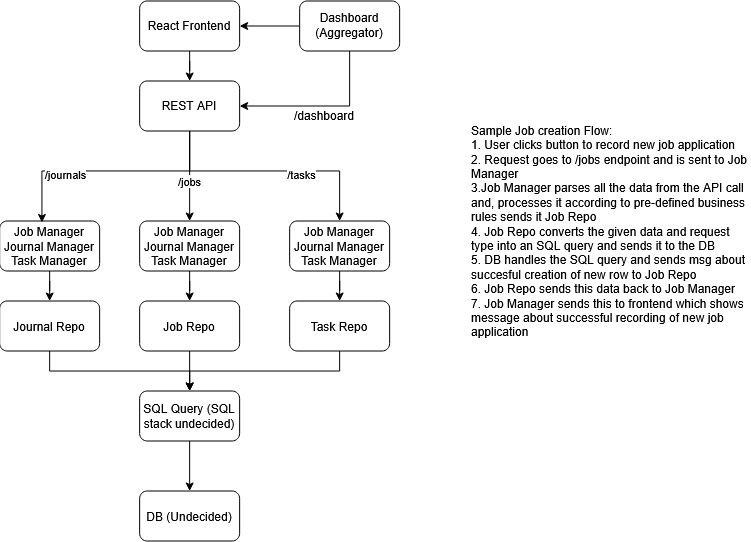

The diagram above was exported from draw.io. Its source (the exported page's mxGraphModel, read from the mxfile embedded in the PNG):
<mxGraphModel dx="2156" dy="677" grid="1" gridSize="10" guides="1" tooltips="1" connect="1" arrows="1" fold="1" page="1" pageScale="1" pageWidth="850" pageHeight="1100" math="0" shadow="0">
  <root>
    <mxCell id="0" />
    <mxCell id="1" parent="0" />
    <mxCell id="IOmqHy8jFO0KbsW3VI5--19" edge="1" parent="1" source="IOmqHy8jFO0KbsW3VI5--13" style="edgeStyle=orthogonalEdgeStyle;rounded=0;orthogonalLoop=1;jettySize=auto;html=1;entryX=0.5;entryY=0;entryDx=0;entryDy=0;" target="IOmqHy8jFO0KbsW3VI5--14" value="">
      <mxGeometry relative="1" as="geometry" />
    </mxCell>
    <mxCell id="IOmqHy8jFO0KbsW3VI5--13" parent="1" style="rounded=1;whiteSpace=wrap;html=1;" value="React Frontend" vertex="1">
      <mxGeometry height="50" width="100" x="90" y="150" as="geometry" />
    </mxCell>
    <mxCell id="IOmqHy8jFO0KbsW3VI5--30" edge="1" parent="1" source="IOmqHy8jFO0KbsW3VI5--14" style="edgeStyle=orthogonalEdgeStyle;rounded=0;orthogonalLoop=1;jettySize=auto;html=1;entryX=0.5;entryY=0;entryDx=0;entryDy=0;" target="IOmqHy8jFO0KbsW3VI5--15" value="">
      <mxGeometry relative="1" as="geometry" />
    </mxCell>
    <mxCell id="IOmqHy8jFO0KbsW3VI5--37" connectable="0" parent="IOmqHy8jFO0KbsW3VI5--30" style="edgeLabel;html=1;align=center;verticalAlign=middle;resizable=0;points=[];" value="/jobs" vertex="1">
      <mxGeometry relative="1" x="0.1126" as="geometry">
        <mxPoint as="offset" />
      </mxGeometry>
    </mxCell>
    <mxCell id="IOmqHy8jFO0KbsW3VI5--14" parent="1" style="rounded=1;whiteSpace=wrap;html=1;" value="REST API" vertex="1">
      <mxGeometry height="50" width="100" x="90" y="230" as="geometry" />
    </mxCell>
    <mxCell id="IOmqHy8jFO0KbsW3VI5--20" edge="1" parent="1" source="IOmqHy8jFO0KbsW3VI5--15" style="edgeStyle=orthogonalEdgeStyle;rounded=0;orthogonalLoop=1;jettySize=auto;html=1;entryX=0.5;entryY=0;entryDx=0;entryDy=0;" target="IOmqHy8jFO0KbsW3VI5--16" value="">
      <mxGeometry relative="1" as="geometry" />
    </mxCell>
    <mxCell id="IOmqHy8jFO0KbsW3VI5--15" parent="1" style="rounded=1;whiteSpace=wrap;html=1;" value="&lt;div&gt;Job Manager&lt;/div&gt;&lt;div&gt;Journal Manager&lt;/div&gt;&lt;div&gt;Task Manager&lt;/div&gt;" vertex="1">
      <mxGeometry height="50" width="100" x="90" y="370" as="geometry" />
    </mxCell>
    <mxCell id="IOmqHy8jFO0KbsW3VI5--23" edge="1" parent="1" source="IOmqHy8jFO0KbsW3VI5--16" style="edgeStyle=orthogonalEdgeStyle;rounded=0;orthogonalLoop=1;jettySize=auto;html=1;entryX=0.5;entryY=0;entryDx=0;entryDy=0;" target="IOmqHy8jFO0KbsW3VI5--17" value="">
      <mxGeometry relative="1" as="geometry" />
    </mxCell>
    <mxCell id="IOmqHy8jFO0KbsW3VI5--16" parent="1" style="rounded=1;whiteSpace=wrap;html=1;" value="&lt;div&gt;Job Repo&lt;/div&gt;" vertex="1">
      <mxGeometry height="50" width="100" x="90" y="450" as="geometry" />
    </mxCell>
    <mxCell id="IOmqHy8jFO0KbsW3VI5--21" edge="1" parent="1" source="IOmqHy8jFO0KbsW3VI5--17" style="edgeStyle=orthogonalEdgeStyle;rounded=0;orthogonalLoop=1;jettySize=auto;html=1;" target="IOmqHy8jFO0KbsW3VI5--18" value="">
      <mxGeometry relative="1" as="geometry" />
    </mxCell>
    <mxCell id="IOmqHy8jFO0KbsW3VI5--17" parent="1" style="rounded=1;whiteSpace=wrap;html=1;" value="SQL Query (SQL stack undecided)" vertex="1">
      <mxGeometry height="50" width="100" x="90" y="540" as="geometry" />
    </mxCell>
    <mxCell id="IOmqHy8jFO0KbsW3VI5--18" parent="1" style="rounded=1;whiteSpace=wrap;html=1;" value="DB (Undecided)" vertex="1">
      <mxGeometry height="50" width="100" x="90" y="640" as="geometry" />
    </mxCell>
    <mxCell id="IOmqHy8jFO0KbsW3VI5--33" edge="1" parent="1" source="IOmqHy8jFO0KbsW3VI5--32" style="edgeStyle=orthogonalEdgeStyle;rounded=0;orthogonalLoop=1;jettySize=auto;html=1;" target="IOmqHy8jFO0KbsW3VI5--13" value="">
      <mxGeometry relative="1" as="geometry" />
    </mxCell>
    <mxCell id="IOmqHy8jFO0KbsW3VI5--32" parent="1" style="rounded=1;whiteSpace=wrap;html=1;" value="Dashboard (Aggregator)" vertex="1">
      <mxGeometry height="50" width="100" x="250" y="150" as="geometry" />
    </mxCell>
    <mxCell id="IOmqHy8jFO0KbsW3VI5--34" edge="1" parent="1" source="IOmqHy8jFO0KbsW3VI5--32" style="endArrow=classic;html=1;rounded=0;exitX=0.5;exitY=1;exitDx=0;exitDy=0;entryX=1;entryY=0.5;entryDx=0;entryDy=0;" target="IOmqHy8jFO0KbsW3VI5--14" value="">
      <mxGeometry height="50" relative="1" width="50" as="geometry">
        <Array as="points">
          <mxPoint x="300" y="255" />
        </Array>
        <mxPoint x="320" y="310" as="sourcePoint" />
        <mxPoint x="370" y="260" as="targetPoint" />
      </mxGeometry>
    </mxCell>
    <mxCell id="IOmqHy8jFO0KbsW3VI5--35" parent="1" style="text;html=1;whiteSpace=wrap;strokeColor=none;fillColor=none;align=center;verticalAlign=middle;rounded=0;" value="/dashboard" vertex="1">
      <mxGeometry height="30" width="70" x="240" y="250" as="geometry" />
    </mxCell>
    <mxCell id="IOmqHy8jFO0KbsW3VI5--39" parent="1" style="text;html=1;whiteSpace=wrap;strokeColor=none;fillColor=none;align=left;verticalAlign=middle;rounded=0;" value="&lt;div&gt;Sample Job creation Flow:&lt;/div&gt;&lt;div&gt;1. User clicks button to record new job application&lt;/div&gt;&lt;div&gt;2. Request goes to /jobs endpoint and is sent to Job Manager&lt;/div&gt;&lt;div&gt;3.Job Manager parses all the data from the API call and, processes it according to pre-defined business rules sends it Job Repo&lt;/div&gt;&lt;div&gt;4. Job Repo converts the given data and request type into an SQL query and sends it to the DB&lt;/div&gt;&lt;div&gt;5. DB handles the SQL query and sends msg about succesful creation of new row to Job Repo&lt;/div&gt;&lt;div&gt;6. Job Repo sends this data back to Job Manager&lt;/div&gt;&lt;div&gt;7. Job Manager sends this to frontend which shows message about successful recording of new job application&lt;/div&gt;" vertex="1">
      <mxGeometry height="420" width="280" x="420" y="170" as="geometry" />
    </mxCell>
    <mxCell id="IOmqHy8jFO0KbsW3VI5--49" edge="1" parent="1" source="IOmqHy8jFO0KbsW3VI5--40" style="edgeStyle=orthogonalEdgeStyle;rounded=0;orthogonalLoop=1;jettySize=auto;html=1;" target="IOmqHy8jFO0KbsW3VI5--46" value="">
      <mxGeometry relative="1" as="geometry" />
    </mxCell>
    <mxCell id="IOmqHy8jFO0KbsW3VI5--40" parent="1" style="rounded=1;whiteSpace=wrap;html=1;" value="&lt;div&gt;Job Manager&lt;/div&gt;&lt;div&gt;Journal Manager&lt;/div&gt;&lt;div&gt;Task Manager&lt;/div&gt;" vertex="1">
      <mxGeometry height="50" width="100" x="-50" y="370" as="geometry" />
    </mxCell>
    <mxCell id="IOmqHy8jFO0KbsW3VI5--48" edge="1" parent="1" source="IOmqHy8jFO0KbsW3VI5--41" style="edgeStyle=orthogonalEdgeStyle;rounded=0;orthogonalLoop=1;jettySize=auto;html=1;" target="IOmqHy8jFO0KbsW3VI5--47" value="">
      <mxGeometry relative="1" as="geometry" />
    </mxCell>
    <mxCell id="IOmqHy8jFO0KbsW3VI5--41" parent="1" style="rounded=1;whiteSpace=wrap;html=1;" value="&lt;div&gt;Job Manager&lt;/div&gt;&lt;div&gt;Journal Manager&lt;/div&gt;&lt;div&gt;Task Manager&lt;/div&gt;" vertex="1">
      <mxGeometry height="50" width="100" x="240" y="370" as="geometry" />
    </mxCell>
    <mxCell id="IOmqHy8jFO0KbsW3VI5--42" edge="1" parent="1" source="IOmqHy8jFO0KbsW3VI5--14" style="edgeStyle=orthogonalEdgeStyle;rounded=0;orthogonalLoop=1;jettySize=auto;html=1;entryX=0.423;entryY=0.029;entryDx=0;entryDy=0;entryPerimeter=0;" target="IOmqHy8jFO0KbsW3VI5--40">
      <mxGeometry relative="1" as="geometry">
        <Array as="points">
          <mxPoint x="140" y="319.97" />
          <mxPoint x="-7.72" y="319.97" />
        </Array>
      </mxGeometry>
    </mxCell>
    <mxCell id="IOmqHy8jFO0KbsW3VI5--44" connectable="0" parent="IOmqHy8jFO0KbsW3VI5--42" style="edgeLabel;html=1;align=center;verticalAlign=middle;resizable=0;points=[];" value="/journals" vertex="1">
      <mxGeometry relative="1" x="0.3726" y="3" as="geometry">
        <mxPoint as="offset" />
      </mxGeometry>
    </mxCell>
    <mxCell id="IOmqHy8jFO0KbsW3VI5--43" edge="1" parent="1" source="IOmqHy8jFO0KbsW3VI5--14" style="edgeStyle=orthogonalEdgeStyle;rounded=0;orthogonalLoop=1;jettySize=auto;html=1;entryX=0.5;entryY=0;entryDx=0;entryDy=0;exitX=0.5;exitY=1;exitDx=0;exitDy=0;" target="IOmqHy8jFO0KbsW3VI5--41">
      <mxGeometry relative="1" as="geometry">
        <Array as="points">
          <mxPoint x="140" y="319.97" />
          <mxPoint x="290" y="319.97" />
        </Array>
        <mxPoint x="258" y="320" as="sourcePoint" />
        <mxPoint x="110" y="381" as="targetPoint" />
      </mxGeometry>
    </mxCell>
    <mxCell id="IOmqHy8jFO0KbsW3VI5--45" connectable="0" parent="IOmqHy8jFO0KbsW3VI5--43" style="edgeLabel;html=1;align=center;verticalAlign=middle;resizable=0;points=[];" value="/tasks" vertex="1">
      <mxGeometry relative="1" x="0.2594" y="-3" as="geometry">
        <mxPoint as="offset" />
      </mxGeometry>
    </mxCell>
    <mxCell id="IOmqHy8jFO0KbsW3VI5--50" edge="1" parent="1" source="IOmqHy8jFO0KbsW3VI5--46" style="edgeStyle=orthogonalEdgeStyle;rounded=0;orthogonalLoop=1;jettySize=auto;html=1;entryX=0.5;entryY=0;entryDx=0;entryDy=0;" target="IOmqHy8jFO0KbsW3VI5--17">
      <mxGeometry relative="1" as="geometry">
        <Array as="points">
          <mxPoint y="520.03" />
          <mxPoint x="140" y="520.03" />
        </Array>
      </mxGeometry>
    </mxCell>
    <mxCell id="IOmqHy8jFO0KbsW3VI5--46" parent="1" style="rounded=1;whiteSpace=wrap;html=1;" value="&lt;div&gt;Journal Repo&lt;/div&gt;" vertex="1">
      <mxGeometry height="50" width="100" x="-50" y="450" as="geometry" />
    </mxCell>
    <mxCell id="IOmqHy8jFO0KbsW3VI5--51" edge="1" parent="1" source="IOmqHy8jFO0KbsW3VI5--47" style="edgeStyle=orthogonalEdgeStyle;rounded=0;orthogonalLoop=1;jettySize=auto;html=1;entryX=0.5;entryY=0;entryDx=0;entryDy=0;" target="IOmqHy8jFO0KbsW3VI5--17">
      <mxGeometry relative="1" as="geometry">
        <Array as="points">
          <mxPoint x="290" y="520.03" />
          <mxPoint x="140" y="520.03" />
        </Array>
      </mxGeometry>
    </mxCell>
    <mxCell id="IOmqHy8jFO0KbsW3VI5--47" parent="1" style="rounded=1;whiteSpace=wrap;html=1;" value="Task Repo" vertex="1">
      <mxGeometry height="50" width="100" x="240" y="450" as="geometry" />
    </mxCell>
  </root>
</mxGraphModel>